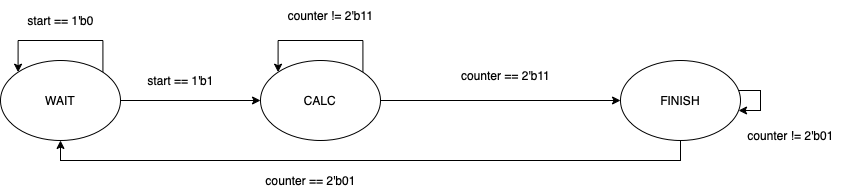

The diagram above was exported from draw.io. Its source (the exported page's mxGraphModel, read from the mxfile embedded in the PNG):
<mxGraphModel dx="1186" dy="645" grid="1" gridSize="10" guides="1" tooltips="1" connect="1" arrows="1" fold="1" page="1" pageScale="1" pageWidth="827" pageHeight="1169" math="0" shadow="0">
  <root>
    <mxCell id="0" />
    <mxCell id="1" parent="0" />
    <mxCell id="TbEaZevROouYhZOw7r0B-1" style="edgeStyle=orthogonalEdgeStyle;rounded=0;orthogonalLoop=1;jettySize=auto;html=1;entryX=0;entryY=0.5;entryDx=0;entryDy=0;" edge="1" parent="1" source="TbEaZevROouYhZOw7r0B-2" target="TbEaZevROouYhZOw7r0B-4">
      <mxGeometry relative="1" as="geometry" />
    </mxCell>
    <mxCell id="TbEaZevROouYhZOw7r0B-2" value="WAIT" style="ellipse;whiteSpace=wrap;html=1;" vertex="1" parent="1">
      <mxGeometry x="70" y="280" width="120" height="80" as="geometry" />
    </mxCell>
    <mxCell id="TbEaZevROouYhZOw7r0B-3" style="edgeStyle=orthogonalEdgeStyle;rounded=0;orthogonalLoop=1;jettySize=auto;html=1;entryX=0;entryY=0.5;entryDx=0;entryDy=0;" edge="1" parent="1" source="TbEaZevROouYhZOw7r0B-4" target="TbEaZevROouYhZOw7r0B-6">
      <mxGeometry relative="1" as="geometry" />
    </mxCell>
    <mxCell id="TbEaZevROouYhZOw7r0B-4" value="CALC" style="ellipse;whiteSpace=wrap;html=1;" vertex="1" parent="1">
      <mxGeometry x="330" y="280" width="120" height="80" as="geometry" />
    </mxCell>
    <mxCell id="TbEaZevROouYhZOw7r0B-5" style="edgeStyle=orthogonalEdgeStyle;rounded=0;orthogonalLoop=1;jettySize=auto;html=1;entryX=0.5;entryY=1;entryDx=0;entryDy=0;" edge="1" parent="1" source="TbEaZevROouYhZOw7r0B-6" target="TbEaZevROouYhZOw7r0B-2">
      <mxGeometry relative="1" as="geometry">
        <Array as="points">
          <mxPoint x="750" y="380" />
          <mxPoint x="130" y="380" />
        </Array>
      </mxGeometry>
    </mxCell>
    <mxCell id="TbEaZevROouYhZOw7r0B-6" value="FINISH" style="ellipse;whiteSpace=wrap;html=1;" vertex="1" parent="1">
      <mxGeometry x="690" y="280" width="120" height="80" as="geometry" />
    </mxCell>
    <mxCell id="TbEaZevROouYhZOw7r0B-7" value="counter == 2'b01" style="text;html=1;align=center;verticalAlign=middle;resizable=0;points=[];autosize=1;strokeColor=none;fillColor=none;" vertex="1" parent="1">
      <mxGeometry x="325" y="385" width="110" height="30" as="geometry" />
    </mxCell>
    <mxCell id="TbEaZevROouYhZOw7r0B-8" style="edgeStyle=orthogonalEdgeStyle;rounded=0;orthogonalLoop=1;jettySize=auto;html=1;" edge="1" parent="1" source="TbEaZevROouYhZOw7r0B-6" target="TbEaZevROouYhZOw7r0B-6">
      <mxGeometry relative="1" as="geometry" />
    </mxCell>
    <mxCell id="TbEaZevROouYhZOw7r0B-9" value="counter != 2'b01" style="text;html=1;align=center;verticalAlign=middle;resizable=0;points=[];autosize=1;strokeColor=none;fillColor=none;" vertex="1" parent="1">
      <mxGeometry x="805" y="340" width="110" height="30" as="geometry" />
    </mxCell>
    <mxCell id="TbEaZevROouYhZOw7r0B-10" value="start == 1'b1" style="text;html=1;align=center;verticalAlign=middle;resizable=0;points=[];autosize=1;strokeColor=none;fillColor=none;" vertex="1" parent="1">
      <mxGeometry x="205" y="285" width="90" height="30" as="geometry" />
    </mxCell>
    <mxCell id="TbEaZevROouYhZOw7r0B-11" style="edgeStyle=orthogonalEdgeStyle;rounded=0;orthogonalLoop=1;jettySize=auto;html=1;exitX=1;exitY=0;exitDx=0;exitDy=0;entryX=0;entryY=0;entryDx=0;entryDy=0;" edge="1" parent="1" source="TbEaZevROouYhZOw7r0B-2" target="TbEaZevROouYhZOw7r0B-2">
      <mxGeometry relative="1" as="geometry">
        <Array as="points">
          <mxPoint x="172" y="260" />
          <mxPoint x="88" y="260" />
        </Array>
      </mxGeometry>
    </mxCell>
    <mxCell id="TbEaZevROouYhZOw7r0B-12" value="start == 1'b0" style="text;html=1;align=center;verticalAlign=middle;resizable=0;points=[];autosize=1;strokeColor=none;fillColor=none;" vertex="1" parent="1">
      <mxGeometry x="85" y="225" width="90" height="30" as="geometry" />
    </mxCell>
    <mxCell id="TbEaZevROouYhZOw7r0B-13" value="counter == 2'b11" style="text;html=1;align=center;verticalAlign=middle;resizable=0;points=[];autosize=1;strokeColor=none;fillColor=none;" vertex="1" parent="1">
      <mxGeometry x="520" y="280" width="110" height="30" as="geometry" />
    </mxCell>
    <mxCell id="TbEaZevROouYhZOw7r0B-14" style="edgeStyle=orthogonalEdgeStyle;rounded=0;orthogonalLoop=1;jettySize=auto;html=1;exitX=1;exitY=0;exitDx=0;exitDy=0;entryX=0;entryY=0;entryDx=0;entryDy=0;" edge="1" parent="1" source="TbEaZevROouYhZOw7r0B-4" target="TbEaZevROouYhZOw7r0B-4">
      <mxGeometry relative="1" as="geometry">
        <Array as="points">
          <mxPoint x="432" y="260" />
          <mxPoint x="348" y="260" />
        </Array>
      </mxGeometry>
    </mxCell>
    <mxCell id="TbEaZevROouYhZOw7r0B-15" value="counter != 2'b11" style="text;html=1;align=center;verticalAlign=middle;resizable=0;points=[];autosize=1;strokeColor=none;fillColor=none;" vertex="1" parent="1">
      <mxGeometry x="345" y="220" width="110" height="30" as="geometry" />
    </mxCell>
  </root>
</mxGraphModel>